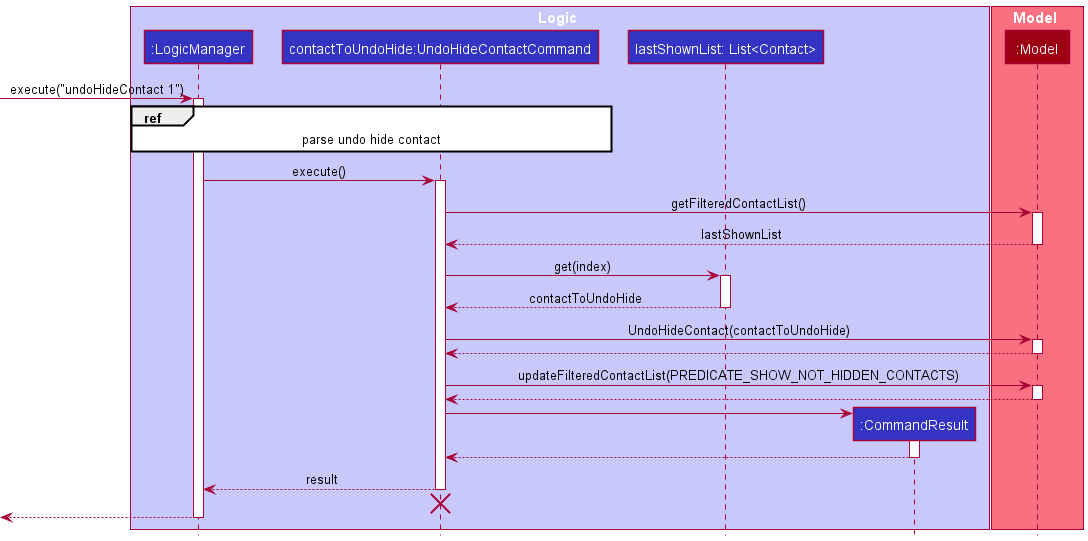

The diagram above was rendered by PlantUML. Its source (embedded in the PNG):
@startuml
!include ../style.puml

box Logic LOGIC_COLOR_T1
participant ":LogicManager" as LogicManager LOGIC_COLOR
participant "contactToUndoHide:UndoHideContactCommand" as UndoHideContactCommand LOGIC_COLOR
participant "lastShownList: List<Contact>" as ListContact LOGIC_COLOR
participant ":CommandResult" as CommandResult LOGIC_COLOR
end box

box Model MODEL_COLOR_T1
participant ":Model" as Model MODEL_COLOR
end box

[-> LogicManager : execute("undoHideContact 1")
activate LogicManager

ref over LogicManager, UndoHideContactCommand : parse undo hide contact

LogicManager -> UndoHideContactCommand : execute()

activate UndoHideContactCommand

UndoHideContactCommand -> Model : getFilteredContactList()
activate Model
Model --> UndoHideContactCommand : lastShownList
deactivate Model

UndoHideContactCommand -> ListContact : get(index)
activate ListContact
ListContact --> UndoHideContactCommand : contactToUndoHide
deactivate ListContact

UndoHideContactCommand -> Model : UndoHideContact(contactToUndoHide)
activate Model
Model --> UndoHideContactCommand
deactivate Model

UndoHideContactCommand -> Model : updateFilteredContactList(PREDICATE_SHOW_NOT_HIDDEN_CONTACTS)
activate Model
Model --> UndoHideContactCommand
deactivate Model

create CommandResult
UndoHideContactCommand -> CommandResult
activate CommandResult

CommandResult --> UndoHideContactCommand
deactivate CommandResult

UndoHideContactCommand --> LogicManager : result
deactivate UndoHideContactCommand

UndoHideContactCommand -[hidden]-> LogicManager
destroy UndoHideContactCommand

[<--LogicManager
deactivate LogicManager
@enduml